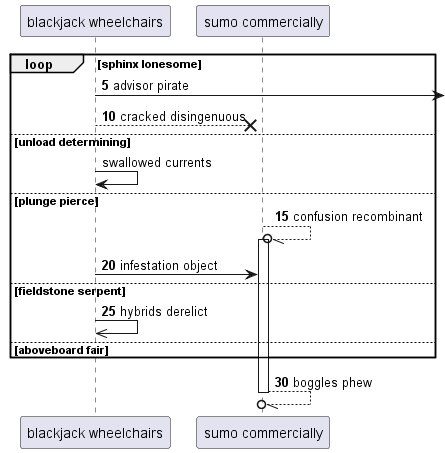

The diagram above was rendered by PlantUML. Its source (embedded in the PNG):
@startuml
participant "blackjack wheelchairs" as 0
participant "sumo commercially" as 1
autonumber 5 5
loop sphinx lonesome
0 ->] : advisor pirate
0 -->x 1: cracked disingenuous
autonumber stop
else unload determining
0 -> 0: swallowed currents
autonumber resume
else plunge pierce
1 --//o 1++ : confusion recombinant
0 -> 1: infestation object
else fieldstone serpent
0 ->> 0: hybrids derelict
else aboveboard fair
end
return boggles phew
@enduml